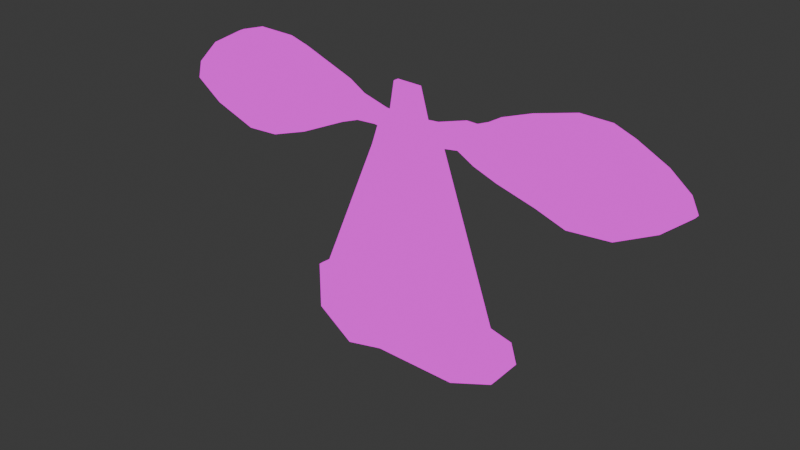 # Source: Oton_Death_Mask.blend  (saved by Blender 5.1.30; exported with 4.5.12 LTS)
import bpy
from mathutils import Matrix  # noqa: F401  (used for matrix-valued properties, if any)

bpy.ops.wm.read_factory_settings(use_empty=True)
scene = bpy.context.scene
scene.name = 'Scene'

# ---- collections
col_collection = bpy.data.collections.new('Collection'); scene.collection.children.link(col_collection)

# ---- images (referenced by path relative to the original .blend; pixels are not part of the script)
import os
ASSET_DIR = os.environ.get("B2B_ASSET_DIR", "")  # directory of the original .blend (textures are referenced by path, not embedded)
HERE = os.path.dirname(os.path.abspath(__file__))  # packed textures are extracted next to this script under _unpacked/

def load_image(name, relpath, width, height, colorspace="sRGB"):
    """Load a texture the original file referenced (path relative to the .blend, or extracted next to this script)."""
    p = next((c for c in (os.path.join(HERE, relpath), os.path.join(ASSET_DIR, relpath)) if relpath and os.path.exists(c)), "")
    if p:
        img = bpy.data.images.load(p, check_existing=True)
        img.name = name
    else:  # same state as the original file: an image datablock whose file is absent (Cycles renders it pink)
        img = bpy.data.images.new(name, width, height)
        img.source = "FILE"
        img.filepath = "//" + (relpath or name)
    img.colorspace_settings.name = colorspace
    return img
img_oton_death_mask_texture_png_001 = load_image('Oton Death Mask Texture.png.001', 'Oton Death Mask Texture.png', 1024, 1024, 'sRGB')

# ---- materials (node trees are filled in below, after node groups)
mat_material_004 = bpy.data.materials.new('Material.004')
mat_material = bpy.data.materials.new('Material')
mat_material.alpha_threshold = 0.0
mat_material.use_backface_culling_lightprobe_volume = False
mat_material.roughness = 0.5
mat_material.line_color = (0.0, 0.0, 0.0, 1.0)

# ---- material node trees
mat_material_004.use_nodes = True; mat_material_004.node_tree.nodes.clear()
_N = mat_material_004.node_tree.nodes; _L = mat_material_004.node_tree.links
n0 = _N.new('ShaderNodeOutputMaterial'); n0.name = 'Material Output'; n0.location = (200, 100)
n1 = _N.new('ShaderNodeEmission'); n1.name = 'Emission'; n1.location = (-200, 100)
n2 = _N.new('ShaderNodeTexImage'); n2.name = 'Image Texture'; n2.location = (-636, 78)
n2.image = img_oton_death_mask_texture_png_001
_L.new(n1.outputs[0], n0.inputs[0])
_L.new(n2.outputs[0], n1.inputs[0])
n0.is_active_output = True
mat_material.use_nodes = True; mat_material.node_tree.nodes.clear()
_N = mat_material.node_tree.nodes; _L = mat_material.node_tree.links
n0 = _N.new('ShaderNodeOutputMaterial'); n0.name = 'Material Output'; n0.location = (200, 100)
n1 = _N.new('ShaderNodeEmission'); n1.name = 'Emission'; n1.location = (-200, 100)
n2 = _N.new('ShaderNodeTexImage'); n2.name = 'Image Texture'; n2.location = (-571, 59)
n2.image = img_oton_death_mask_texture_png_001
_L.new(n1.outputs[0], n0.inputs[0])
_L.new(n2.outputs[0], n1.inputs[0])
n0.is_active_output = True

# ---- world
world_world = bpy.data.worlds.new('World'); scene.world = world_world
world_world.use_nodes = True; world_world.node_tree.nodes.clear()
_N = world_world.node_tree.nodes; _L = world_world.node_tree.links
n0 = _N.new('ShaderNodeOutputWorld'); n0.name = 'World Output'; n0.location = (200, 100)
n1 = _N.new('ShaderNodeBackground'); n1.name = 'Background'; n1.location = (-200, 100)
n1.inputs[0].default_value = (0.05088, 0.05088, 0.05088, 1.0)
_L.new(n1.outputs[0], n0.inputs[0])
n0.is_active_output = True
world_world.color = (0.05088, 0.05088, 0.05088)
world_world.sun_shadow_jitter_overblur = 0.0

# ---- meshes
me_cube = bpy.data.meshes.new('Cube')
me_cube.from_pydata([(-0.107, 1.234, 0.4582), (-0.0455, 0.9216, -0.3427), (-0.08033, -3.532, -0.0313), (-0.01934, -1.14, -0.1964), (-0.1523, 1.234, 0.4582), (-0.1523, 0.9216, -0.3427), (-0.1523, -3.532, -0.03129), (-0.1523, -1.14, -0.1943), (-0.1523, -3.549, -0.2366), (-0.05009, -3.549, -0.2366), (-0.09369, -2.477, 0.5931), (-0.1523, -2.477, 0.5931), (-0.1523, -1.126, 0.2728), (-0.1004, -1.126, 0.2728), (-0.1523, 0.4549, 0.1866), (-0.1037, 0.4549, 0.1866), (-0.09703, -1.771, 0.5145), (-0.1523, -1.771, 0.5145), (-0.08701, -3.245, 0.2666), (-0.1523, -3.245, 0.2666), (-0.03496, -2.656, -0.6653), (-0.1523, -2.656, -0.6653), (-0.0274, -2.237, -0.6385), (-0.1523, -2.237, -0.6385), (-0.1523, -3.202, -0.4753), (-0.04253, -3.202, -0.4753), (0.03692, -0.7588, -0.02201), (0.1565, -0.7588, -0.02201), (0.2573, -0.4338, 0.0473), (0.1441, -0.4338, 0.0473), (0.2541, -0.1565, 0.02427), (0.1441, -0.1565, 0.02427), (0.1453, 0.2414, -0.06754), (0.03692, 0.2414, -0.06754), (-0.07627, 3.037, -0.06286), (-0.1523, 3.037, -0.06286), (-0.0447, 0.6305, -0.2355), (-0.1523, 0.6305, -0.2355), (-0.06089, 1.745, -0.6048), (-0.1523, 1.745, -0.6048), (-0.0532, 1.387, -0.4759), (-0.1523, 1.387, -0.4759), (-0.06858, 2.257, -0.5651), (-0.1523, 2.257, -0.5651), (-0.07243, 2.722, -0.3312), (-0.1523, 2.722, -0.3312), (-0.09166, 2.112, 0.5842), (-0.1523, 2.112, 0.5842), (-0.08396, 2.953, 0.1117), (-0.1523, 2.953, 0.1117), (-0.08781, 2.711, 0.3076), (-0.1523, 2.711, 0.3076), (-0.08973, 2.353, 0.4924), (-0.1523, 2.353, 0.4924), (-0.09935, 1.742, 0.5917), (-0.1523, 1.742, 0.5917), (-0.1523, 0.4254, -0.1205), (-0.0443, 0.4254, -0.1205), (0.1944, -0.3533, 0.2137), (0.1441, -0.3533, 0.2137), (0.08798, -0.7574, 0.2465), (0.03692, -0.7574, 0.2465), (0.03692, 0.2373, 0.1734), (0.08631, 0.2373, 0.1734), (0.194, -0.08912, 0.1932), (0.1441, -0.08912, 0.1932), (-0.02337, -1.747, -0.4735), (-0.1523, -1.747, -0.4724), (-0.1523, 0.8767, 0.3288), (-0.1054, 0.8767, 0.3288), (-0.1045, 0.7237, 0.2384), (-0.1523, 0.7237, 0.2384), (-0.1041, 0.5893, 0.1836), (-0.1523, 0.5893, 0.1836), (-0.1523, -2.793, 0.5011), (-0.09035, -2.793, 0.5011), (-0.09536, -2.008, 0.5827), (-0.1523, -2.008, 0.5827)], [], [(18, 19, 6, 2), (9, 2, 6, 8), (7, 67, 23, 21, 24, 8, 6, 19, 74, 11, 77, 17, 12), (26, 27, 3, 7), (3, 13, 16, 76, 10, 75, 18, 2, 9, 25, 20, 22, 66), (55, 4, 0, 54), (25, 9, 8, 24), (76, 77, 11, 10), (60, 61, 12, 13), (72, 73, 14, 15), (13, 12, 17, 16), (75, 74, 19, 18), (22, 20, 21, 23), (66, 22, 23, 67), (20, 25, 24, 21), (29, 28, 27, 26), (31, 30, 28, 29), (33, 32, 30, 31), (56, 57, 32, 33), (45, 35, 34, 44), (5, 1, 36, 37), (41, 39, 38, 40), (5, 41, 40, 1), (39, 43, 42, 38), (43, 45, 44, 42), (53, 47, 46, 52), (35, 49, 48, 34), (49, 51, 50, 48), (51, 53, 52, 50), (47, 55, 54, 46), (27, 60, 13, 3), (56, 14, 73, 71, 68, 4, 55, 47, 53, 51, 49, 35, 45, 43, 39, 41, 5, 37), (37, 36, 57, 56), (1, 40, 38, 42, 44, 34, 48, 50, 52, 46, 54, 0, 69, 70, 72, 15, 57, 36), (26, 7, 12, 61), (64, 65, 59, 58), (58, 59, 61, 60), (15, 14, 62, 63), (33, 62, 14, 56), (28, 58, 60, 27), (30, 64, 58, 28), (63, 62, 65, 64), (32, 63, 64, 30), (57, 15, 63, 32), (31, 65, 62, 33), (29, 26, 61, 59), (31, 29, 59, 65), (3, 66, 67, 7), (0, 4, 68, 69), (69, 68, 71, 70), (70, 71, 73, 72), (10, 11, 74, 75), (16, 17, 77, 76)])
_uv = me_cube.uv_layers.new(name='UVMap')
_uv.uv.foreach_set('vector', [0.4513, 0.9525, 0.4513, 0.9434, 0.4714, 0.9434, 0.4714, 0.9534, 0.01464, 0.8016, 0.01865, 0.8014, 0.01865, 0.8522, 0.01464, 0.8525, 0.8269, 0.7862, 0.867, 0.7495, 0.8994, 0.7275, 0.9271, 0.724, 0.9632, 0.7491, 0.9861, 0.7806, 0.985, 0.8078, 0.966, 0.8472, 0.9362, 0.8782, 0.9153, 0.8903, 0.8843, 0.889, 0.8686, 0.8799, 0.826, 0.848, 0.2022, 0.7048, 0.2022, 0.7183, 0.1806, 0.6984, 0.1806, 0.6834, 0.1841, 0.7825, 0.1851, 0.8442, 0.1427, 0.8759, 0.1271, 0.8849, 0.09633, 0.8863, 0.07555, 0.8742, 0.04589, 0.8434, 0.02701, 0.8042, 0.02592, 0.7772, 0.04869, 0.7459, 0.08455, 0.7209, 0.1121, 0.7244, 0.1443, 0.7461, 0.1025, 0.9434, 0.138, 0.9434, 0.138, 0.9497, 0.1025, 0.9508, 0.06425, 0.6958, 0.04469, 0.695, 0.04469, 0.6834, 0.06425, 0.6834, 0.3648, 0.9513, 0.3648, 0.9434, 0.3976, 0.9434, 0.3976, 0.9516, 0.2773, 0.977, 0.2773, 0.9699, 0.3031, 0.9434, 0.3031, 0.9506, 0.1831, 0.9501, 0.1831, 0.9434, 0.1925, 0.9434, 0.1925, 0.9502, 0.3031, 0.9506, 0.3031, 0.9434, 0.3482, 0.9434, 0.3482, 0.9511, 0.4197, 0.952, 0.4197, 0.9434, 0.4513, 0.9434, 0.4513, 0.9525, 0.1187, 0.6975, 0.09507, 0.6967, 0.09506, 0.6834, 0.1187, 0.6834, 0.1464, 0.698, 0.1187, 0.6975, 0.1187, 0.6834, 0.1464, 0.6834, 0.09507, 0.6967, 0.06425, 0.6958, 0.06425, 0.6834, 0.09506, 0.6834, 0.2205, 0.7169, 0.2205, 0.7297, 0.2022, 0.7183, 0.2022, 0.7048, 0.2362, 0.7169, 0.2362, 0.7293, 0.2205, 0.7297, 0.2205, 0.7169, 0.2586, 0.7048, 0.2586, 0.717, 0.2362, 0.7293, 0.2362, 0.7169, 0.269, 0.6834, 0.269, 0.6956, 0.2586, 0.717, 0.2586, 0.7048, 0.3987, 0.6834, 0.4164, 0.6834, 0.4164, 0.692, 0.3987, 0.6924, 0.297, 0.6834, 0.297, 0.6955, 0.2806, 0.6956, 0.2806, 0.6834, 0.3233, 0.6834, 0.3435, 0.6834, 0.3435, 0.6937, 0.3233, 0.6946, 0.297, 0.6834, 0.3233, 0.6834, 0.3233, 0.6946, 0.297, 0.6955, 0.3435, 0.6834, 0.3724, 0.6834, 0.3724, 0.6929, 0.3435, 0.6937, 0.3724, 0.6834, 0.3987, 0.6834, 0.3987, 0.6924, 0.3724, 0.6929, 0.05965, 0.9434, 0.07654, 0.9434, 0.07654, 0.9519, 0.05965, 0.9521, 0.01186, 0.9434, 0.01773, 0.9434, 0.01773, 0.9529, 0.01186, 0.954, 0.01773, 0.9434, 0.03461, 0.9434, 0.03461, 0.9524, 0.01773, 0.9529, 0.03461, 0.9434, 0.05965, 0.9434, 0.05965, 0.9521, 0.03461, 0.9524, 0.07654, 0.9434, 0.1025, 0.9434, 0.1025, 0.9508, 0.07654, 0.9519, 0.2092, 0.8054, 0.2093, 0.8407, 0.1851, 0.8442, 0.1841, 0.7825, 0.7234, 0.796, 0.7215, 0.8366, 0.7126, 0.8362, 0.7037, 0.8434, 0.6936, 0.8554, 0.67, 0.8725, 0.6364, 0.8901, 0.612, 0.8891, 0.596, 0.877, 0.5723, 0.8526, 0.5564, 0.8267, 0.5508, 0.8036, 0.5716, 0.7681, 0.6024, 0.7372, 0.6362, 0.732, 0.6599, 0.749, 0.6906, 0.7666, 0.7099, 0.7808, 0.2806, 0.6834, 0.2806, 0.6956, 0.269, 0.6956, 0.269, 0.6834, 0.3196, 0.7633, 0.3502, 0.7458, 0.3737, 0.7289, 0.4073, 0.7341, 0.4379, 0.7648, 0.4585, 0.8001, 0.453, 0.823, 0.4372, 0.8488, 0.4137, 0.873, 0.3978, 0.8851, 0.3734, 0.8861, 0.3401, 0.8685, 0.3166, 0.8515, 0.3066, 0.8397, 0.2978, 0.8325, 0.2889, 0.8329, 0.287, 0.7925, 0.3005, 0.7774, 0.8017, 0.809, 0.8269, 0.7862, 0.826, 0.848, 0.8016, 0.8445, 0.2305, 0.9918, 0.2305, 0.9849, 0.249, 0.9849, 0.249, 0.9919, 0.249, 0.9919, 0.249, 0.9849, 0.2773, 0.9699, 0.2773, 0.977, 0.1925, 0.9502, 0.1925, 0.9434, 0.2077, 0.9699, 0.2077, 0.9768, 0.7356, 0.803, 0.7359, 0.8348, 0.7215, 0.8366, 0.7234, 0.796, 0.2305, 0.8146, 0.2358, 0.8364, 0.2093, 0.8407, 0.2092, 0.8054, 0.2488, 0.8115, 0.2532, 0.8337, 0.2358, 0.8364, 0.2305, 0.8146, 0.2077, 0.9768, 0.2077, 0.9699, 0.2305, 0.9849, 0.2305, 0.9918, 0.2749, 0.7995, 0.2746, 0.8311, 0.2532, 0.8337, 0.2488, 0.8115, 0.287, 0.7925, 0.2889, 0.8329, 0.2746, 0.8311, 0.2749, 0.7995, 0.7619, 0.8151, 0.7574, 0.8375, 0.7359, 0.8348, 0.7356, 0.803, 0.7802, 0.8182, 0.8017, 0.809, 0.8016, 0.8445, 0.7749, 0.8402, 0.7619, 0.8151, 0.7802, 0.8182, 0.7749, 0.8402, 0.7574, 0.8375, 0.1806, 0.6984, 0.1464, 0.698, 0.1464, 0.6834, 0.1806, 0.6834, 0.138, 0.9497, 0.138, 0.9434, 0.163, 0.9434, 0.163, 0.9499, 0.163, 0.9499, 0.163, 0.9434, 0.1737, 0.9434, 0.1737, 0.9501, 0.1737, 0.9501, 0.1737, 0.9434, 0.1831, 0.9434, 0.1831, 0.9501, 0.3976, 0.9516, 0.3976, 0.9434, 0.4197, 0.9434, 0.4197, 0.952, 0.3482, 0.9511, 0.3482, 0.9434, 0.3648, 0.9434, 0.3648, 0.9513])
_ca = me_cube.color_attributes.new('Color', 'FLOAT_COLOR', 'POINT')
_ca.data.foreach_set('color', [1.0, 1.0, 1.0, 1.0, 1.0, 1.0, 1.0, 1.0, 1.0, 1.0, 1.0, 1.0, 1.0, 1.0, 1.0, 1.0, 1.0, 1.0, 1.0, 1.0, 1.0, 1.0, 1.0, 1.0, 1.0, 1.0, 1.0, 1.0, 1.0, 1.0, 1.0, 1.0, 1.0, 1.0, 1.0, 1.0, 1.0, 1.0, 1.0, 1.0, 1.0, 1.0, 1.0, 1.0, 1.0, 1.0, 1.0, 1.0, 1.0, 1.0, 1.0, 1.0, 1.0, 1.0, 1.0, 1.0, 1.0, 1.0, 1.0, 1.0, 1.0, 1.0, 1.0, 1.0, 1.0, 1.0, 1.0, 1.0, 1.0, 1.0, 1.0, 1.0, 1.0, 1.0, 1.0, 1.0, 1.0, 1.0, 1.0, 1.0, 1.0, 1.0, 1.0, 1.0, 1.0, 1.0, 1.0, 1.0, 1.0, 1.0, 1.0, 1.0, 1.0, 1.0, 1.0, 1.0, 1.0, 1.0, 1.0, 1.0, 1.0, 1.0, 1.0, 1.0, 1.0, 1.0, 1.0, 1.0, 1.0, 1.0, 1.0, 1.0, 1.0, 1.0, 1.0, 1.0, 1.0, 1.0, 1.0, 1.0, 1.0, 1.0, 1.0, 1.0, 1.0, 1.0, 1.0, 1.0, 1.0, 1.0, 1.0, 1.0, 1.0, 1.0, 1.0, 1.0, 1.0, 1.0, 1.0, 1.0, 1.0, 1.0, 1.0, 1.0, 1.0, 1.0, 1.0, 1.0, 1.0, 1.0, 1.0, 1.0, 1.0, 1.0, 1.0, 1.0, 1.0, 1.0, 1.0, 1.0, 1.0, 1.0, 1.0, 1.0, 1.0, 1.0, 1.0, 1.0, 1.0, 1.0, 1.0, 1.0, 1.0, 1.0, 1.0, 1.0, 1.0, 1.0, 1.0, 1.0, 1.0, 1.0, 1.0, 1.0, 1.0, 1.0, 1.0, 1.0, 1.0, 1.0, 1.0, 1.0, 1.0, 1.0, 1.0, 1.0, 1.0, 1.0, 1.0, 1.0, 1.0, 1.0, 1.0, 1.0, 1.0, 1.0, 1.0, 1.0, 1.0, 1.0, 1.0, 1.0, 1.0, 1.0, 1.0, 1.0, 1.0, 1.0, 1.0, 1.0, 1.0, 1.0, 1.0, 1.0, 1.0, 1.0, 1.0, 1.0, 1.0, 1.0, 1.0, 1.0, 1.0, 1.0, 1.0, 1.0, 1.0, 1.0, 1.0, 1.0, 1.0, 1.0, 1.0, 1.0, 1.0, 1.0, 1.0, 1.0, 1.0, 1.0, 1.0, 1.0, 1.0, 1.0, 1.0, 1.0, 1.0, 1.0, 1.0, 1.0, 1.0, 1.0, 1.0, 1.0, 1.0, 1.0, 1.0, 1.0, 1.0, 1.0, 1.0, 1.0, 1.0, 1.0, 1.0, 1.0, 1.0, 1.0, 1.0, 1.0, 1.0, 1.0, 1.0, 1.0, 1.0, 1.0, 1.0, 1.0, 1.0, 1.0, 1.0, 1.0, 1.0, 1.0, 1.0, 1.0, 1.0, 1.0, 1.0, 1.0, 1.0, 1.0, 1.0, 1.0, 1.0, 1.0, 1.0, 1.0, 1.0, 1.0, 1.0, 1.0])
me_cube.materials.append(mat_material_004)
me_cube.materials.append(mat_material)
me_cube.use_mirror_vertex_groups = False
me_cube.update()
me_cube_001 = bpy.data.meshes.new('Cube.001')
me_cube_001.from_pydata([(-1.313, -1.0, -0.9137), (-0.4461, -1.0, 0.891), (-1.313, -0.932, -0.9137), (-0.4461, -0.932, 0.891), (1.246, -1.0, -1.522), (1.163, -1.0, -0.8568), (1.246, -0.932, -1.522), (1.163, -0.932, -0.8568), (-1.152, -1.0, -0.799), (-1.152, -0.932, -0.799), (1.436, -0.932, -0.9261), (1.436, -1.0, -0.9261), (-0.139, -0.932, 1.681), (-0.139, -1.0, 1.681), (0.4736, -0.932, 1.095), (0.4736, -1.0, 1.095), (-0.1952, -1.0, 1.342), (-0.1952, -0.932, 1.342), (0.1707, -1.0, 1.675), (0.1707, -0.932, 1.675), (0.2813, -0.932, 1.292), (0.2813, -1.0, 1.292), (-0.3298, -1.0, 1.244), (-0.3298, -0.932, 1.244), (-1.314, -0.932, -1.506), (-1.314, -1.0, -1.506), (-0.6883, -1.177, -1.68), (-0.6883, -1.109, -1.68), (-0.2125, -1.177, -1.571), (-0.2125, -1.109, -1.571), (0.8175, -1.177, -1.592), (0.8175, -1.109, -1.592), (1.512, -0.932, -1.174), (1.512, -1.0, -1.174), (-0.7989, -1.0, 0.04602), (-0.7989, -0.932, 0.04602), (0.8185, -0.932, 0.1193), (0.8185, -1.0, 0.1193), (-0.7436, -1.109, -0.8169), (-0.7436, -1.177, -0.8169), (0.818, -1.109, -0.7363), (0.818, -1.177, -0.7363), (0.8185, -0.966, 0.1193), (-0.7989, -0.966, 0.04602), (0.8185, -0.983, 0.1193), (-0.3945, -1.177, 0.06433), (0.4142, -1.109, 0.101), (0.8185, -0.949, 0.1193), (0.4142, -1.177, 0.101), (-0.3945, -1.109, 0.06433)], [], [(34, 1, 3, 35, 43), (49, 35, 3, 23), (10, 7, 5, 11), (48, 37, 15, 21), (31, 6, 4, 30), (23, 3, 1, 22), (0, 8, 9, 2), (32, 10, 11, 33), (19, 12, 13, 18), (36, 14, 15, 37, 44, 42, 47), (12, 17, 16, 13), (20, 19, 18, 21), (14, 20, 21, 15), (17, 23, 22, 16), (2, 24, 25, 0), (24, 27, 26, 25), (27, 29, 28, 26), (29, 31, 30, 28), (6, 32, 33, 4), (8, 34, 43, 35, 9), (7, 36, 47, 42, 44, 37, 5), (39, 34, 8), (40, 36, 7), (38, 35, 49), (41, 5, 37), (9, 35, 38), (39, 45, 34), (2, 9, 38, 27, 24), (26, 39, 8, 0, 25), (4, 33, 11, 5, 41, 30), (31, 40, 7, 10, 32, 6), (41, 37, 48), (40, 46, 36), (30, 41, 48, 45, 39, 26, 28), (27, 38, 49, 46, 40, 31, 29), (36, 46, 20, 14), (46, 49, 23, 17, 12, 19, 20), (34, 45, 22, 1), (45, 48, 21, 18, 13, 16, 22)])
_uv = me_cube_001.uv_layers.new(name='UVMap')
_uv.uv.foreach_set('vector', [0.1032, 0.9163, 0.1568, 0.9163, 0.1568, 0.9298, 0.1032, 0.9298, 0.1032, 0.923, 0.7912, 0.3693, 0.8187, 0.3669, 0.7947, 0.4781, 0.7869, 0.5246, 0.4425, 0.9298, 0.4011, 0.9298, 0.4011, 0.9163, 0.4425, 0.9163, 0.2742, 0.3737, 0.3022, 0.3761, 0.2783, 0.5058, 0.265, 0.5319, 0.3229, 0.7047, 0.3756, 0.6694, 0.3756, 0.6829, 0.3229, 0.7183, 0.1745, 0.9298, 0.1568, 0.9298, 0.1568, 0.9163, 0.1745, 0.9163, 0.02518, 0.9163, 0.0497, 0.9163, 0.0497, 0.9298, 0.02518, 0.9298, 0.4539, 0.9298, 0.4425, 0.9298, 0.4425, 0.9163, 0.4539, 0.9163, 0.2504, 0.9298, 0.2034, 0.9298, 0.2034, 0.9163, 0.2504, 0.9163, 0.3487, 0.9298, 0.2964, 0.9298, 0.2964, 0.9163, 0.3487, 0.9163, 0.3487, 0.9197, 0.3487, 0.923, 0.3487, 0.9264, 0.2034, 0.9298, 0.1949, 0.9298, 0.1949, 0.9163, 0.2034, 0.9163, 0.2672, 0.9298, 0.2504, 0.9298, 0.2504, 0.9163, 0.2672, 0.9163, 0.2964, 0.9298, 0.2672, 0.9298, 0.2672, 0.9163, 0.2964, 0.9163, 0.1949, 0.9298, 0.1745, 0.9298, 0.1745, 0.9163, 0.1949, 0.9163, 0.02518, 0.9298, 0.02502, 0.9298, 0.02502, 0.9163, 0.02518, 0.9163, 0.06088, 0.6694, 0.1378, 0.7047, 0.1378, 0.7183, 0.06088, 0.6829, 0.1378, 0.7047, 0.1963, 0.7047, 0.1963, 0.7183, 0.1378, 0.7183, 0.1963, 0.7047, 0.3229, 0.7047, 0.3229, 0.7183, 0.1963, 0.7183, 0.3756, 0.6694, 0.4082, 0.6694, 0.4082, 0.6829, 0.3756, 0.6829, 0.0497, 0.9163, 0.1032, 0.9163, 0.1032, 0.923, 0.1032, 0.9298, 0.0497, 0.9298, 0.4011, 0.9298, 0.3487, 0.9298, 0.3487, 0.9264, 0.3487, 0.923, 0.3487, 0.9197, 0.3487, 0.9163, 0.4011, 0.9163, 0.194, 0.2518, 0.1902, 0.3664, 0.1658, 0.2542, 0.7091, 0.2639, 0.709, 0.3765, 0.6856, 0.248, 0.8149, 0.2533, 0.8187, 0.3669, 0.7912, 0.3693, 0.3021, 0.2625, 0.326, 0.2465, 0.3022, 0.3761, 0.8426, 0.2556, 0.8187, 0.3669, 0.8149, 0.2533, 0.194, 0.2518, 0.2182, 0.3688, 0.1902, 0.3664, 0.8535, 0.2405, 0.8426, 0.2556, 0.8149, 0.2533, 0.8112, 0.1396, 0.8536, 0.1625, 0.1978, 0.1372, 0.194, 0.2518, 0.1658, 0.2542, 0.1546, 0.2389, 0.1545, 0.1602, 0.3318, 0.1581, 0.3501, 0.2043, 0.3449, 0.2373, 0.326, 0.2465, 0.3021, 0.2625, 0.3021, 0.1488, 0.7091, 0.1512, 0.7091, 0.2639, 0.6856, 0.248, 0.6671, 0.2389, 0.662, 0.2062, 0.68, 0.1604, 0.3021, 0.2625, 0.3022, 0.3761, 0.2742, 0.3737, 0.7091, 0.2639, 0.7364, 0.3741, 0.709, 0.3765, 0.3021, 0.1488, 0.3021, 0.2625, 0.2742, 0.3737, 0.2182, 0.3688, 0.194, 0.2518, 0.1978, 0.1372, 0.2308, 0.1516, 0.8112, 0.1396, 0.8149, 0.2533, 0.7912, 0.3693, 0.7364, 0.3741, 0.7091, 0.2639, 0.7091, 0.1512, 0.7789, 0.154, 0.709, 0.3765, 0.7364, 0.3741, 0.7454, 0.5309, 0.7324, 0.505, 0.7364, 0.3741, 0.7912, 0.3693, 0.7869, 0.5246, 0.7777, 0.5375, 0.7739, 0.5822, 0.7529, 0.5813, 0.7454, 0.5309, 0.1902, 0.3664, 0.2182, 0.3688, 0.2227, 0.5255, 0.2146, 0.4786, 0.2182, 0.3688, 0.2742, 0.3737, 0.265, 0.5319, 0.2573, 0.5827, 0.2359, 0.5836, 0.232, 0.5385, 0.2227, 0.5255])
me_cube_001.materials.append(mat_material)
me_cube_001.update()

# ---- objects
ob_cube = bpy.data.objects.new('Cube', me_cube)
ob_empty = bpy.data.objects.new('Empty', None)
ob_cube_001 = bpy.data.objects.new('Cube.001', me_cube_001)

# ---- transforms, parenting, visibility, modifiers, constraints
ob_cube.location = (0.0, 0.0, 1.188)
ob_cube.rotation_euler = (0.0, -0.0, -1.571)
ob_cube.lock_rotations_4d = False
ob_cube.empty_display_type = 'ARROWS'
ob_cube.lineart.crease_threshold = 0.0
ob_empty.location = (0.1475, 0.4499, -2.335)
ob_empty.rotation_euler = (1.56, -4.934e-07, 0.02932)
ob_empty.scale = (1.997, 1.997, 1.997)
ob_empty.empty_display_type = 'IMAGE'
ob_empty.empty_display_size = 5.0
ob_cube_001.location = (-0.2598, 1.017, -0.03682)

# ---- collection membership
col_collection.objects.link(ob_cube)
col_collection.objects.link(ob_empty)
col_collection.objects.link(ob_cube_001)

# ---- scene / render settings (as saved in the file)
scene.frame_start = 1; scene.frame_end = 250; scene.frame_set(40)
scene.render.engine = 'BLENDER_EEVEE_NEXT'
scene.render.bake_bias = 0.0
scene.render.bake_samples = 0
scene.cycles.sampling_pattern = 'TABULATED_SOBOL'
scene.eevee.use_volume_custom_range = False
bpy.context.view_layer.update()

# ---- added for rendering (the .blend has no active camera): camera
cam_auto = bpy.data.cameras.new('AutoCamera')
cam_auto.lens = 50.0
cam_auto.sensor_width = 36.0
cam_auto.clip_end = 1000.0
ob_auto_camera = bpy.data.objects.new('AutoCamera', cam_auto)
scene.collection.objects.link(ob_auto_camera)
ob_auto_camera.location = (6.65337, -8.34375, 5.5598)
ob_auto_camera.rotation_euler = (1.09748, -7.21219e-08, 0.694738)
scene.camera = ob_auto_camera
bpy.context.view_layer.update()

